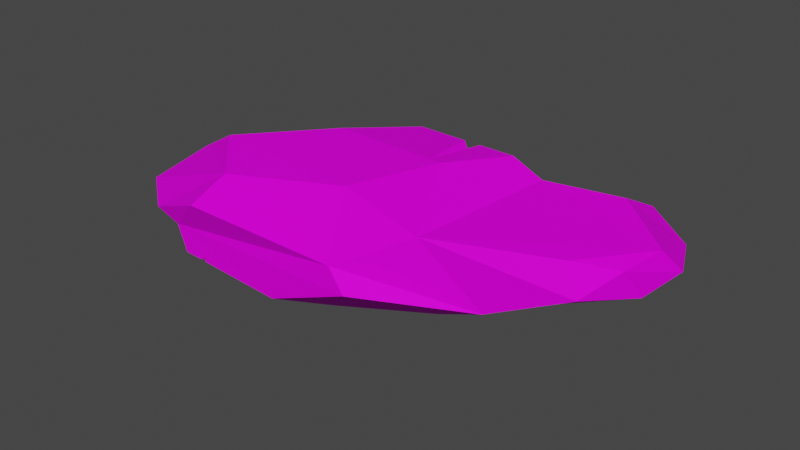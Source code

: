 # Source: Rock005.blend  (saved by Blender 3.1.7; exported with 4.5.12 LTS)
import bpy
from mathutils import Matrix  # noqa: F401  (used for matrix-valued properties, if any)

bpy.ops.wm.read_factory_settings(use_empty=True)
scene = bpy.context.scene
scene.name = 'Scene'

# ---- collections
col_collection = bpy.data.collections.new('Collection'); scene.collection.children.link(col_collection)

# ---- images (referenced by path relative to the original .blend; pixels are not part of the script)
import os
ASSET_DIR = os.environ.get("B2B_ASSET_DIR", "")  # directory of the original .blend (textures are referenced by path, not embedded)
HERE = os.path.dirname(os.path.abspath(__file__))  # packed textures are extracted next to this script under _unpacked/

def load_image(name, relpath, width, height, colorspace="sRGB"):
    """Load a texture the original file referenced (path relative to the .blend, or extracted next to this script)."""
    p = next((c for c in (os.path.join(HERE, relpath), os.path.join(ASSET_DIR, relpath)) if relpath and os.path.exists(c)), "")
    if p:
        img = bpy.data.images.load(p, check_existing=True)
        img.name = name
    else:  # same state as the original file: an image datablock whose file is absent (Cycles renders it pink)
        img = bpy.data.images.new(name, width, height)
        img.source = "FILE"
        img.filepath = "//" + (relpath or name)
    img.colorspace_settings.name = colorspace
    return img
img_t_pallet_png = load_image('T_Pallet.png', 'T_Pallet.png', 1024, 1024, 'sRGB')

# ---- materials (node trees are filled in below, after node groups)
mat_material = bpy.data.materials.new('Material')
mat_material.alpha_threshold = 0.0
mat_material.use_transparent_shadow = False
mat_material.line_color = (0.0, 0.0, 0.0, 1.0)

# ---- material node trees
mat_material.use_nodes = True; mat_material.node_tree.nodes.clear()
_N = mat_material.node_tree.nodes; _L = mat_material.node_tree.links
n0 = _N.new('ShaderNodeOutputMaterial'); n0.name = 'Material Output'; n0.location = (300, 300)
n1 = _N.new('ShaderNodeBsdfPrincipled'); n1.name = 'Principled BSDF'; n1.location = (10, 300)
n1.distribution = 'GGX'
n1.subsurface_method = 'RANDOM_WALK_SKIN'
n1.inputs[2].default_value = 0.7515
n1.inputs[3].default_value = 1.45
n1.inputs[13].default_value = 0.06667
n1.inputs[27].default_value = (0.0, 0.0, 0.0, 1.0)
n1.inputs[28].default_value = 1.0
n2 = _N.new('ShaderNodeTexImage'); n2.name = 'Image Texture'; n2.location = (-276, 222)
n2.image = img_t_pallet_png
n3 = _N.new('ShaderNodeTexCoord'); n3.name = 'Texture Coordinate'; n3.location = (-470, 224)
_L.new(n1.outputs[0], n0.inputs[0])
_L.new(n3.outputs[2], n2.inputs[0])
_L.new(n2.outputs[0], n1.inputs[0])
n0.is_active_output = True

# ---- world
world_world = bpy.data.worlds.new('World'); scene.world = world_world
world_world.use_nodes = True; world_world.node_tree.nodes.clear()
_N = world_world.node_tree.nodes; _L = world_world.node_tree.links
n0 = _N.new('ShaderNodeOutputWorld'); n0.name = 'World Output'; n0.location = (300, 300)
n1 = _N.new('ShaderNodeBackground'); n1.name = 'Background'; n1.location = (10, 300)
n1.inputs[0].default_value = (0.05088, 0.05088, 0.05088, 1.0)
_L.new(n1.outputs[0], n0.inputs[0])
n0.is_active_output = True
world_world.color = (0.05088, 0.05088, 0.05088)
world_world.use_sun_shadow = False
world_world.sun_shadow_jitter_overblur = 0.0

# ---- meshes
me_cube = bpy.data.meshes.new('Cube')
me_cube.from_pydata([(-0.2639, -0.1439, -0.08765), (-0.3418, -0.3503, 0.05195), (-0.3898, -0.3427, 0.136), (-0.3419, 0.1699, -0.01874), (0.006155, 0.1737, 0.3242), (-0.7252, 0.003652, 0.1069), (0.1327, -0.001713, -0.01089), (0.8529, -0.2084, 0.216), (1.067, -0.1018, 0.339), (0.3343, 0.1378, 0.2921), (0.5254, 0.087, 0.4383), (-0.145, 0.2392, 0.2472), (0.6448, 0.0745, 0.3979), (-0.6948, 0.0365, 0.1779), (-0.6253, -0.0926, 0.2376), (-0.08472, 0.003269, 0.4069), (0.4156, -0.07467, 0.4588), (0.4119, -0.3945, 0.196), (-0.2006, -0.3016, 0.3529), (-0.238, -0.387, 0.2731), (-0.6993, -0.2226, 0.1556), (-0.7033, -0.1544, 0.04661), (-0.5363, 0.1647, 0.1743), (-0.556, 0.2011, 0.0387), (0.2313, 0.1266, -0.0414), (-0.6035, 0.08421, -0.03125), (0.517, -0.1683, 0.03217), (0.1556, -0.2307, -0.03706), (0.9254, 0.207, 0.3309), (1.17, 0.001551, 0.3147), (1.094, -0.05283, 0.2366), (-0.1525, 0.2555, -0.08192), (0.07857, 0.2997, 0.2002), (-0.2107, 0.3043, 0.05808), (0.561, 0.2997, 0.09884), (-0.427, -0.1339, 0.3509), (0.3425, -0.3818, 0.2613), (0.09427, -0.3772, 0.0563), (-0.7272, -0.003883, 0.0372), (-0.503, -0.3334, 0.1595), (0.3512, 0.2805, 0.04795), (0.9341, 0.1789, 0.1867), (-0.1647, 0.1233, -0.1055), (0.907, 0.105, 0.403), (1.076, 0.1582, 0.278), (0.9611, -0.1875, 0.3853), (1.129, -0.03977, 0.3901), (0.5763, -0.3011, 0.388), (1.01, -0.2039, 0.289), (0.5519, 0.3089, 0.2243), (-0.4985, -0.2475, -0.02311), (0.9256, 0.0751, 0.1152), (0.09919, 0.1489, 0.3978), (0.2511, -0.2536, 0.4213), (0.7538, -0.2506, 0.1777), (-0.393, 0.02813, -0.1182), (0.6674, 0.0304, 0.05123), (0.3643, -0.06667, 0.4535), (0.3777, 0.1085, 0.4243), (0.3451, 0.09482, 0.4047), (0.3084, 0.1185, 0.4177), (-0.201, -0.3165, 0.02676), (-0.237, -0.3536, 0.1108), (-0.2752, -0.3544, 0.05261), (-0.2526, -0.3495, 0.05759), (-0.2418, -0.3565, 0.05295), (0.7081, -0.1916, 0.1388), (0.7119, -0.1883, 0.1478), (0.7318, -0.194, 0.1498), (0.7636, -0.09351, 0.1367)], [], [(18, 35, 14), (15, 35, 53), (36, 17, 54), (27, 17, 37), (35, 15, 4, 14), (18, 39, 19), (39, 20, 2), (20, 39, 18), (25, 23, 3), (11, 22, 4), (22, 23, 5), (0, 50, 21), (24, 40, 56), (40, 24, 42), (27, 0, 6), (1, 0, 27, 61), (34, 41, 56), (45, 46, 47), (8, 46, 45), (46, 29, 44), (29, 46, 8), (8, 45, 48), (8, 48, 30), (7, 48, 54), (31, 33, 40), (32, 33, 23), (9, 49, 32), (44, 43, 46), (12, 43, 9), (9, 10, 12), (14, 20, 18), (13, 14, 4), (16, 57, 15, 53), (7, 54, 68), (36, 47, 53), (54, 47, 36), (20, 21, 2), (5, 21, 20), (21, 38, 0), (5, 38, 21), (22, 13, 4), (5, 13, 22), (31, 42, 3), (40, 42, 31), (26, 56, 69, 66), (26, 27, 6), (27, 37, 65, 61), (44, 28, 43), (28, 44, 34), (41, 44, 29), (8, 30, 29), (23, 11, 32), (36, 2, 62, 37, 17), (36, 53, 18, 19), (2, 36, 19), (25, 38, 5, 23), (2, 1, 63, 62), (19, 39, 2), (0, 38, 25), (50, 1, 2, 21), (23, 22, 11), (51, 30, 7, 69, 56), (1, 50, 0), (6, 42, 24), (41, 30, 51), (47, 54, 48, 45), (41, 51, 56), (34, 44, 41), (33, 31, 3, 23), (30, 48, 7), (52, 15, 57, 60), (40, 33, 32), (15, 52, 4), (52, 60, 9, 4), (34, 40, 32, 49), (12, 47, 46, 43), (10, 16, 47, 12), (14, 13, 5, 20), (17, 27, 26, 54), (16, 53, 47), (53, 35, 18), (55, 25, 3, 42), (0, 25, 55), (42, 6, 0, 55), (26, 6, 24, 56), (49, 9, 43, 28), (34, 49, 28), (4, 9, 32, 11), (41, 29, 30), (56, 40, 34), (9, 58, 10), (58, 9, 59), (59, 9, 60), (60, 57, 59), (59, 57, 58), (58, 57, 16, 10), (62, 63, 64), (64, 65, 62), (65, 37, 62), (61, 65, 64), (64, 63, 61), (63, 1, 61), (68, 54, 67), (67, 54, 66), (66, 54, 26), (66, 69, 67), (67, 69, 68), (68, 69, 7)])
_uv = me_cube.uv_layers.new(name='UVMap')
_uv.uv.foreach_set('vector', [0.5178, 0.738, 0.5176, 0.7378, 0.5175, 0.7377, 0.5175, 0.7382, 0.5176, 0.7378, 0.5178, 0.7384, 0.5183, 0.7384, 0.5182, 0.7383, 0.5181, 0.738, 0.5168, 0.7383, 0.5166, 0.7386, 0.5167, 0.7383, 0.5176, 0.7378, 0.5175, 0.7382, 0.5174, 0.7382, 0.5175, 0.7377, 0.5178, 0.738, 0.5178, 0.7377, 0.5178, 0.738, 0.5184, 0.7392, 0.5184, 0.739, 0.5184, 0.7393, 0.5176, 0.7376, 0.5178, 0.7377, 0.5178, 0.738, 0.5171, 0.7377, 0.5172, 0.7377, 0.5172, 0.7379, 0.5173, 0.7381, 0.5173, 0.7378, 0.5174, 0.7382, 0.5181, 0.7377, 0.518, 0.7377, 0.5181, 0.7376, 0.5169, 0.738, 0.5168, 0.7378, 0.5169, 0.7376, 0.5171, 0.7384, 0.5172, 0.7385, 0.517, 0.7388, 0.5172, 0.7385, 0.5171, 0.7384, 0.5171, 0.738, 0.5168, 0.7383, 0.5169, 0.738, 0.517, 0.7383, 0.5167, 0.7379, 0.5169, 0.738, 0.5168, 0.7383, 0.5167, 0.738, 0.5172, 0.7387, 0.5171, 0.739, 0.517, 0.7388, 0.5178, 0.739, 0.5176, 0.7392, 0.5178, 0.7387, 0.5182, 0.7377, 0.5183, 0.7376, 0.5183, 0.7378, 0.5176, 0.7392, 0.5176, 0.7392, 0.5175, 0.7392, 0.5182, 0.7376, 0.5183, 0.7376, 0.5182, 0.7377, 0.5182, 0.7377, 0.5183, 0.7378, 0.5182, 0.7378, 0.5182, 0.7377, 0.5182, 0.7378, 0.5181, 0.7377, 0.5168, 0.739, 0.5168, 0.7391, 0.5168, 0.7389, 0.5178, 0.738, 0.518, 0.738, 0.5179, 0.7385, 0.518, 0.7383, 0.518, 0.738, 0.518, 0.7377, 0.5174, 0.7385, 0.5173, 0.7387, 0.5172, 0.7383, 0.5175, 0.7392, 0.5175, 0.739, 0.5176, 0.7392, 0.5175, 0.7388, 0.5175, 0.739, 0.5174, 0.7385, 0.5184, 0.7379, 0.5185, 0.738, 0.5185, 0.7381, 0.5175, 0.7377, 0.5176, 0.7376, 0.5178, 0.738, 0.5174, 0.7376, 0.5175, 0.7377, 0.5174, 0.7382, 0.5176, 0.7386, 0.5176, 0.7385, 0.5175, 0.7382, 0.5178, 0.7384, 0.5168, 0.739, 0.5168, 0.7389, 0.5168, 0.7389, 0.5183, 0.7384, 0.5183, 0.7381, 0.5184, 0.7383, 0.5181, 0.738, 0.5183, 0.7381, 0.5183, 0.7384, 0.5184, 0.739, 0.5184, 0.7389, 0.5184, 0.7393, 0.5182, 0.7391, 0.5181, 0.739, 0.5182, 0.7389, 0.5169, 0.7376, 0.517, 0.7376, 0.5169, 0.738, 0.5182, 0.7391, 0.5182, 0.7392, 0.5181, 0.739, 0.5173, 0.7378, 0.5174, 0.7376, 0.5174, 0.7382, 0.5181, 0.7376, 0.5181, 0.7376, 0.5181, 0.7377, 0.5172, 0.7381, 0.5171, 0.738, 0.5172, 0.7379, 0.5172, 0.7385, 0.5171, 0.738, 0.5172, 0.7381, 0.5169, 0.7386, 0.517, 0.7388, 0.5169, 0.7389, 0.5168, 0.7388, 0.5169, 0.7386, 0.5168, 0.7383, 0.517, 0.7383, 0.5168, 0.7383, 0.5167, 0.7383, 0.5167, 0.738, 0.5167, 0.738, 0.5175, 0.7392, 0.5174, 0.739, 0.5175, 0.739, 0.5181, 0.739, 0.518, 0.7392, 0.5179, 0.7387, 0.5171, 0.739, 0.5171, 0.7392, 0.5169, 0.7393, 0.5182, 0.7377, 0.5181, 0.7377, 0.5182, 0.7376, 0.518, 0.7377, 0.5181, 0.7381, 0.518, 0.7383, 0.5183, 0.7384, 0.5182, 0.7389, 0.5182, 0.7388, 0.5181, 0.7386, 0.5182, 0.7383, 0.5183, 0.7384, 0.5184, 0.7383, 0.5184, 0.7387, 0.5183, 0.7388, 0.5182, 0.7389, 0.5183, 0.7384, 0.5183, 0.7388, 0.5181, 0.7392, 0.5182, 0.7392, 0.5182, 0.7391, 0.5182, 0.7393, 0.5182, 0.7389, 0.5182, 0.7388, 0.5182, 0.7388, 0.5182, 0.7388, 0.5183, 0.7388, 0.5183, 0.7389, 0.5182, 0.7389, 0.5169, 0.738, 0.517, 0.7376, 0.5171, 0.7377, 0.5183, 0.7391, 0.5183, 0.7389, 0.5184, 0.7389, 0.5184, 0.7391, 0.518, 0.7377, 0.5181, 0.7377, 0.5181, 0.7381, 0.517, 0.739, 0.5169, 0.7392, 0.5168, 0.739, 0.5169, 0.7389, 0.517, 0.7388, 0.5167, 0.7379, 0.5168, 0.7378, 0.5169, 0.738, 0.517, 0.7383, 0.5171, 0.738, 0.5171, 0.7384, 0.5171, 0.739, 0.5169, 0.7392, 0.517, 0.739, 0.5183, 0.7381, 0.5181, 0.738, 0.5182, 0.7378, 0.5183, 0.7378, 0.5171, 0.739, 0.517, 0.739, 0.517, 0.7388, 0.5179, 0.7387, 0.518, 0.7392, 0.5179, 0.739, 0.518, 0.738, 0.5178, 0.738, 0.5179, 0.7379, 0.518, 0.7377, 0.5169, 0.7392, 0.5168, 0.7391, 0.5168, 0.739, 0.5174, 0.7383, 0.5175, 0.7382, 0.5176, 0.7385, 0.5174, 0.7385, 0.5179, 0.7385, 0.518, 0.738, 0.518, 0.7383, 0.5175, 0.7382, 0.5174, 0.7383, 0.5174, 0.7382, 0.5185, 0.7377, 0.5185, 0.7379, 0.5184, 0.7379, 0.5185, 0.7376, 0.5179, 0.7387, 0.5179, 0.7385, 0.518, 0.7383, 0.518, 0.7387, 0.5175, 0.7388, 0.5178, 0.7387, 0.5176, 0.7392, 0.5175, 0.739, 0.5175, 0.7387, 0.5176, 0.7386, 0.5178, 0.7387, 0.5175, 0.7388, 0.5183, 0.739, 0.5183, 0.7391, 0.5182, 0.7391, 0.5182, 0.7389, 0.5166, 0.7386, 0.5168, 0.7383, 0.5169, 0.7386, 0.5168, 0.7389, 0.5176, 0.7386, 0.5178, 0.7384, 0.5178, 0.7387, 0.5178, 0.7384, 0.5176, 0.7378, 0.5178, 0.738, 0.5171, 0.7378, 0.5171, 0.7377, 0.5172, 0.7379, 0.5171, 0.738, 0.5169, 0.738, 0.5171, 0.7377, 0.5171, 0.7378, 0.5171, 0.738, 0.517, 0.7383, 0.5169, 0.738, 0.5171, 0.7378, 0.5169, 0.7386, 0.517, 0.7383, 0.5171, 0.7384, 0.517, 0.7388, 0.5173, 0.7387, 0.5174, 0.7385, 0.5175, 0.739, 0.5174, 0.739, 0.5179, 0.7387, 0.518, 0.7387, 0.5181, 0.739, 0.5174, 0.7382, 0.5174, 0.7385, 0.5172, 0.7383, 0.5173, 0.7381, 0.5171, 0.739, 0.5169, 0.7393, 0.5169, 0.7392, 0.517, 0.7388, 0.5172, 0.7385, 0.5172, 0.7387, 0.5184, 0.7379, 0.5185, 0.7379, 0.5185, 0.738, 0.5185, 0.7379, 0.5184, 0.7379, 0.5185, 0.7379, 0.5185, 0.7379, 0.5184, 0.7379, 0.5185, 0.7379, 0.5174, 0.7385, 0.5176, 0.7385, 0.5175, 0.7385, 0.5175, 0.7385, 0.5176, 0.7385, 0.5175, 0.7386, 0.5175, 0.7386, 0.5176, 0.7385, 0.5176, 0.7386, 0.5175, 0.7387, 0.5182, 0.7388, 0.5182, 0.7388, 0.5182, 0.7388, 0.5178, 0.7392, 0.5178, 0.7392, 0.5178, 0.7392, 0.5182, 0.7388, 0.5181, 0.7386, 0.5182, 0.7388, 0.5167, 0.738, 0.5167, 0.738, 0.5167, 0.738, 0.5182, 0.7388, 0.5182, 0.7388, 0.5181, 0.7387, 0.5167, 0.738, 0.5167, 0.7379, 0.5167, 0.738, 0.5168, 0.7389, 0.5168, 0.7389, 0.5168, 0.7388, 0.5168, 0.7388, 0.5168, 0.7389, 0.5168, 0.7388, 0.5168, 0.7388, 0.5168, 0.7389, 0.5169, 0.7386, 0.5183, 0.7391, 0.5183, 0.7392, 0.5183, 0.7392, 0.5168, 0.7388, 0.5169, 0.7389, 0.5168, 0.7389, 0.5168, 0.7389, 0.5169, 0.7389, 0.5168, 0.739])
me_cube.materials.append(mat_material)
me_cube.use_remesh_preserve_volume = False
me_cube.use_remesh_preserve_attributes = False
me_cube.use_mirror_vertex_groups = False
me_cube.update()

# ---- objects
ob_stone = bpy.data.objects.new('Stone', me_cube)

# ---- transforms, parenting, visibility, modifiers, constraints
ob_stone.location = (0.0, 0.0, 0.0)
ob_stone.scale = (1.0, 1.366, 1.0)
ob_stone.lock_rotations_4d = False
ob_stone.empty_display_type = 'ARROWS'
ob_stone.lineart.crease_threshold = 0.0

# ---- collection membership
col_collection.objects.link(ob_stone)

# ---- scene / render settings (as saved in the file)
scene.frame_start = 1; scene.frame_end = 250; scene.frame_set(1)
scene.render.engine = 'BLENDER_EEVEE_NEXT'
scene.cycles.sampling_pattern = 'TABULATED_SOBOL'
scene.cycles.use_light_tree = False
scene.view_settings.view_transform = 'Filmic'
bpy.context.view_layer.update()

# ---- added for rendering (the .blend has no active camera and no usable light): camera, sun
cam_auto = bpy.data.cameras.new('AutoCamera')
cam_auto.lens = 50.0
cam_auto.sensor_width = 36.0
cam_auto.clip_end = 1000.0
ob_auto_camera = bpy.data.objects.new('AutoCamera', cam_auto)
scene.collection.objects.link(ob_auto_camera)
ob_auto_camera.location = (2.2602, -2.50498, 1.80132)
ob_auto_camera.rotation_euler = (1.09748, -7.21219e-08, 0.694738)
scene.camera = ob_auto_camera
light_auto_sun = bpy.data.lights.new('AutoSun', 'SUN')
light_auto_sun.energy = 3.0
light_auto_sun.angle = 0.0523599
ob_auto_sun = bpy.data.objects.new('AutoSun', light_auto_sun)
scene.collection.objects.link(ob_auto_sun)
ob_auto_sun.rotation_euler = (0.872665, 0.174533, 0.523599)
bpy.context.view_layer.update()
